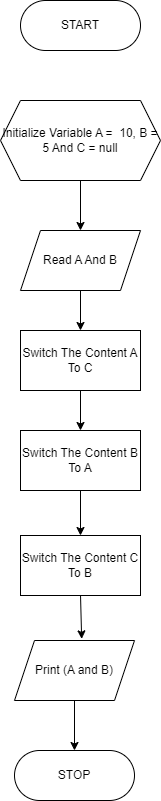

The diagram above was exported from draw.io. Its source (the exported page's mxGraphModel, read from the mxfile embedded in the PNG):
<mxGraphModel dx="1050" dy="574" grid="1" gridSize="10" guides="1" tooltips="1" connect="1" arrows="1" fold="1" page="1" pageScale="1" pageWidth="827" pageHeight="1169" math="0" shadow="0">
  <root>
    <mxCell id="WIyWlLk6GJQsqaUBKTNV-0" />
    <mxCell id="WIyWlLk6GJQsqaUBKTNV-1" parent="WIyWlLk6GJQsqaUBKTNV-0" />
    <mxCell id="RuQPIDCJNPjIxK2MUXOg-0" value="START" style="rounded=1;whiteSpace=wrap;html=1;arcSize=50;" vertex="1" parent="WIyWlLk6GJQsqaUBKTNV-1">
      <mxGeometry x="360" y="50" width="120" height="50" as="geometry" />
    </mxCell>
    <mxCell id="RuQPIDCJNPjIxK2MUXOg-2" value="Initialize Variable A =&amp;nbsp; 10, B = 5 And C = null" style="shape=hexagon;perimeter=hexagonPerimeter2;whiteSpace=wrap;html=1;fixedSize=1;" vertex="1" parent="WIyWlLk6GJQsqaUBKTNV-1">
      <mxGeometry x="340" y="150" width="160" height="80" as="geometry" />
    </mxCell>
    <mxCell id="RuQPIDCJNPjIxK2MUXOg-3" value="Read A And B" style="shape=parallelogram;perimeter=parallelogramPerimeter;whiteSpace=wrap;html=1;fixedSize=1;" vertex="1" parent="WIyWlLk6GJQsqaUBKTNV-1">
      <mxGeometry x="360" y="280" width="120" height="60" as="geometry" />
    </mxCell>
    <mxCell id="RuQPIDCJNPjIxK2MUXOg-4" value="Switch The Content A To C" style="rounded=0;whiteSpace=wrap;html=1;" vertex="1" parent="WIyWlLk6GJQsqaUBKTNV-1">
      <mxGeometry x="360" y="380" width="120" height="60" as="geometry" />
    </mxCell>
    <mxCell id="RuQPIDCJNPjIxK2MUXOg-5" value="Switch The Content B To A" style="rounded=0;whiteSpace=wrap;html=1;" vertex="1" parent="WIyWlLk6GJQsqaUBKTNV-1">
      <mxGeometry x="360" y="480" width="120" height="60" as="geometry" />
    </mxCell>
    <mxCell id="RuQPIDCJNPjIxK2MUXOg-6" value="Switch The Content C To B" style="rounded=0;whiteSpace=wrap;html=1;" vertex="1" parent="WIyWlLk6GJQsqaUBKTNV-1">
      <mxGeometry x="360" y="585" width="120" height="60" as="geometry" />
    </mxCell>
    <mxCell id="RuQPIDCJNPjIxK2MUXOg-7" value="Print (A and B)" style="shape=parallelogram;perimeter=parallelogramPerimeter;whiteSpace=wrap;html=1;fixedSize=1;" vertex="1" parent="WIyWlLk6GJQsqaUBKTNV-1">
      <mxGeometry x="354" y="690" width="120" height="60" as="geometry" />
    </mxCell>
    <mxCell id="RuQPIDCJNPjIxK2MUXOg-8" value="STOP" style="rounded=1;whiteSpace=wrap;html=1;arcSize=50;" vertex="1" parent="WIyWlLk6GJQsqaUBKTNV-1">
      <mxGeometry x="354" y="800" width="120" height="50" as="geometry" />
    </mxCell>
    <mxCell id="RuQPIDCJNPjIxK2MUXOg-9" value="" style="endArrow=classic;html=1;rounded=0;exitX=0.5;exitY=1;exitDx=0;exitDy=0;entryX=0.5;entryY=0;entryDx=0;entryDy=0;" edge="1" parent="WIyWlLk6GJQsqaUBKTNV-1" source="RuQPIDCJNPjIxK2MUXOg-7" target="RuQPIDCJNPjIxK2MUXOg-8">
      <mxGeometry width="50" height="50" relative="1" as="geometry">
        <mxPoint x="390" y="790" as="sourcePoint" />
        <mxPoint x="440" y="740" as="targetPoint" />
      </mxGeometry>
    </mxCell>
    <mxCell id="RuQPIDCJNPjIxK2MUXOg-12" value="" style="endArrow=classic;html=1;rounded=0;exitX=0.5;exitY=1;exitDx=0;exitDy=0;entryX=0.56;entryY=-0.027;entryDx=0;entryDy=0;entryPerimeter=0;" edge="1" parent="WIyWlLk6GJQsqaUBKTNV-1" source="RuQPIDCJNPjIxK2MUXOg-6" target="RuQPIDCJNPjIxK2MUXOg-7">
      <mxGeometry width="50" height="50" relative="1" as="geometry">
        <mxPoint x="390" y="790" as="sourcePoint" />
        <mxPoint x="440" y="740" as="targetPoint" />
      </mxGeometry>
    </mxCell>
    <mxCell id="RuQPIDCJNPjIxK2MUXOg-14" value="" style="endArrow=classic;html=1;rounded=0;exitX=0.5;exitY=1;exitDx=0;exitDy=0;entryX=0.5;entryY=0;entryDx=0;entryDy=0;" edge="1" parent="WIyWlLk6GJQsqaUBKTNV-1" source="RuQPIDCJNPjIxK2MUXOg-5" target="RuQPIDCJNPjIxK2MUXOg-6">
      <mxGeometry width="50" height="50" relative="1" as="geometry">
        <mxPoint x="390" y="790" as="sourcePoint" />
        <mxPoint x="440" y="740" as="targetPoint" />
      </mxGeometry>
    </mxCell>
    <mxCell id="RuQPIDCJNPjIxK2MUXOg-15" value="" style="endArrow=classic;html=1;rounded=0;exitX=0.5;exitY=1;exitDx=0;exitDy=0;entryX=0.5;entryY=0;entryDx=0;entryDy=0;" edge="1" parent="WIyWlLk6GJQsqaUBKTNV-1" source="RuQPIDCJNPjIxK2MUXOg-4" target="RuQPIDCJNPjIxK2MUXOg-5">
      <mxGeometry width="50" height="50" relative="1" as="geometry">
        <mxPoint x="390" y="460" as="sourcePoint" />
        <mxPoint x="440" y="410" as="targetPoint" />
      </mxGeometry>
    </mxCell>
    <mxCell id="RuQPIDCJNPjIxK2MUXOg-16" value="" style="endArrow=classic;html=1;rounded=0;exitX=0.5;exitY=1;exitDx=0;exitDy=0;entryX=0.5;entryY=0;entryDx=0;entryDy=0;" edge="1" parent="WIyWlLk6GJQsqaUBKTNV-1" source="RuQPIDCJNPjIxK2MUXOg-3" target="RuQPIDCJNPjIxK2MUXOg-4">
      <mxGeometry width="50" height="50" relative="1" as="geometry">
        <mxPoint x="390" y="460" as="sourcePoint" />
        <mxPoint x="440" y="410" as="targetPoint" />
      </mxGeometry>
    </mxCell>
    <mxCell id="RuQPIDCJNPjIxK2MUXOg-17" value="" style="endArrow=classic;html=1;rounded=0;exitX=0.5;exitY=1;exitDx=0;exitDy=0;entryX=0.5;entryY=0;entryDx=0;entryDy=0;" edge="1" parent="WIyWlLk6GJQsqaUBKTNV-1" source="RuQPIDCJNPjIxK2MUXOg-2" target="RuQPIDCJNPjIxK2MUXOg-3">
      <mxGeometry width="50" height="50" relative="1" as="geometry">
        <mxPoint x="390" y="460" as="sourcePoint" />
        <mxPoint x="420" y="290" as="targetPoint" />
      </mxGeometry>
    </mxCell>
  </root>
</mxGraphModel>